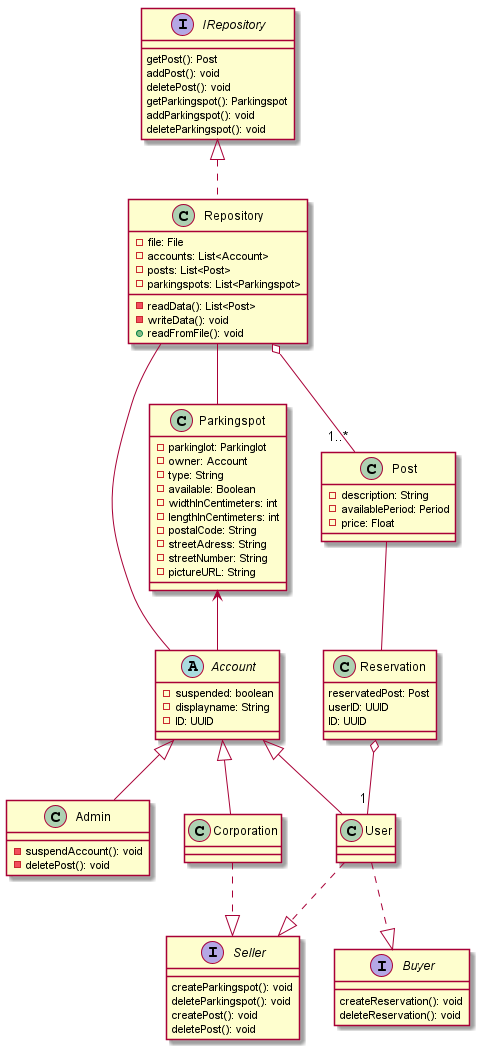

The diagram above was rendered by PlantUML. Its source (embedded in the PNG):
@startuml UML-v0.2.0


/' ------------------------- '/
/' ----- ABSTRACT CLASS ---- '/
/' ------------------------- '/

Abstract Class Account {
    -suspended: boolean
    -displayname: String
    -ID: UUID
}

/' ------------------------- '/
/' ------- Interface ------- '/
/' ------------------------- '/

Interface Buyer {
    createReservation(): void
    deleteReservation(): void

}

Interface Seller {
    createParkingspot(): void
    deleteParkingspot(): void
    createPost(): void
    deletePost(): void
}

Interface IRepository {
    getPost(): Post
    addPost(): void
    deletePost(): void
    getParkingspot(): Parkingspot
    addParkingspot(): void
    deleteParkingspot(): void
}

/' ------------------------- '/
/' --------- USERS --------- '/
/' ------------------------- '/

Class Admin {
    -suspendAccount(): void
    -deletePost(): void
}

Class Corporation {

}

Class User {

}

/' ------------------------- '/
/' ------- ADDITIONAL ------ '/
/' ------------------------- '/

Class Reservation {
    reservatedPost: Post
    userID: UUID
    ID: UUID
}

Class Repository {
    -file: File
    -accounts: List<Account>
    -posts: List<Post>
    -parkingspots: List<Parkingspot>

    -readData(): List<Post>
    -writeData(): void
    +readFromFile(): void
}

Class Post {
    -description: String
    -availablePeriod: Period
    -price: Float
}

Class Parkingspot {
    -parkinglot: Parkinglot
    -owner: Account
    -type: String
    -available: Boolean
    -widthInCentimeters: int
    -lengthInCentimeters: int
    -postalCode: String
    -streetAdress: String
    -streetNumber: String
    -pictureURL: String
}

/' ------------------------- '/
/' ------- Relations ------- '/
/' ------------------------- '/

User ..|> Seller
User ..|> Buyer

Corporation ..|> Seller

Account <|-- User
Account <|-- Corporation
Account <|-- Admin

Reservation o-- "1" User

Post -- Reservation

Repository -- Parkingspot
Repository -- Account
Repository o-- "1..*" Post

IRepository <|.. Repository 

Parkingspot <-- Account

@enduml